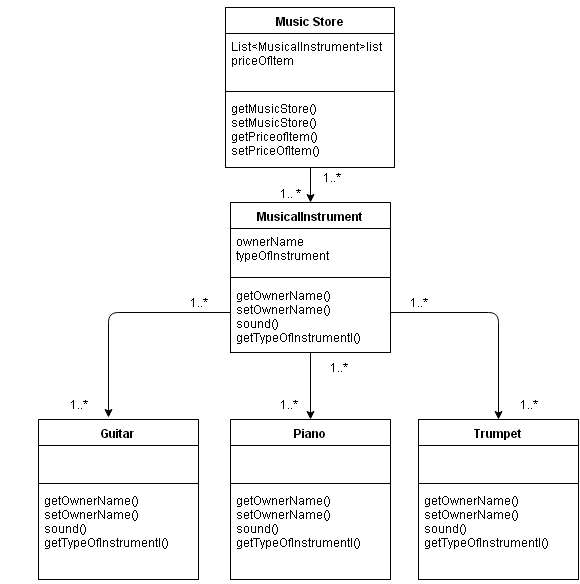

The diagram above was exported from draw.io. Its source (the exported page's mxGraphModel, read from the mxfile embedded in the PNG):
<mxGraphModel dx="1036" dy="732" grid="1" gridSize="10" guides="1" tooltips="1" connect="1" arrows="1" fold="1" page="1" pageScale="1" pageWidth="826" pageHeight="1169" background="none" math="0">
  <root>
    <mxCell id="0" />
    <mxCell id="1" parent="0" />
    <mxCell id="20" value="Piano" style="swimlane;html=1;fontStyle=1;align=center;verticalAlign=top;childLayout=stackLayout;horizontal=1;startSize=26;horizontalStack=0;resizeParent=1;resizeLast=0;collapsible=1;marginBottom=0;swimlaneFillColor=#ffffff;shadow=0;" parent="1" vertex="1">
      <mxGeometry x="342" y="482" width="160" height="160" as="geometry" />
    </mxCell>
    <mxCell id="21" value="&lt;div&gt;&lt;br&gt;&lt;/div&gt;" style="text;html=1;strokeColor=none;fillColor=none;align=left;verticalAlign=top;spacingLeft=4;spacingRight=4;whiteSpace=wrap;overflow=hidden;rotatable=0;points=[[0,0.5],[1,0.5]];portConstraint=eastwest;" parent="20" vertex="1">
      <mxGeometry y="26" width="160" height="34" as="geometry" />
    </mxCell>
    <mxCell id="22" value="" style="line;html=1;strokeWidth=1;fillColor=none;align=left;verticalAlign=middle;spacingTop=-1;spacingLeft=3;spacingRight=3;rotatable=0;labelPosition=right;points=[];portConstraint=eastwest;" parent="20" vertex="1">
      <mxGeometry y="60" width="160" height="8" as="geometry" />
    </mxCell>
    <mxCell id="23" value="&lt;span&gt;getOwnerName()&lt;/span&gt;&lt;div&gt;&lt;div&gt;setOwnerName()&lt;br&gt;&lt;div&gt;&lt;span&gt;sound()&lt;/span&gt;&lt;div&gt;getTypeOfInstrumentl()&lt;/div&gt;&lt;/div&gt;&lt;/div&gt;&lt;/div&gt;" style="text;html=1;strokeColor=none;fillColor=none;align=left;verticalAlign=top;spacingLeft=4;spacingRight=4;whiteSpace=wrap;overflow=hidden;rotatable=0;points=[[0,0.5],[1,0.5]];portConstraint=eastwest;" parent="20" vertex="1">
      <mxGeometry y="68" width="160" height="82" as="geometry" />
    </mxCell>
    <mxCell id="24" value="Trumpet" style="swimlane;html=1;fontStyle=1;align=center;verticalAlign=top;childLayout=stackLayout;horizontal=1;startSize=26;horizontalStack=0;resizeParent=1;resizeLast=0;collapsible=1;marginBottom=0;swimlaneFillColor=#ffffff;shadow=0;" parent="1" vertex="1">
      <mxGeometry x="530" y="482" width="160" height="160" as="geometry" />
    </mxCell>
    <mxCell id="25" value="&lt;div&gt;&lt;br&gt;&lt;/div&gt;" style="text;html=1;strokeColor=none;fillColor=none;align=left;verticalAlign=top;spacingLeft=4;spacingRight=4;whiteSpace=wrap;overflow=hidden;rotatable=0;points=[[0,0.5],[1,0.5]];portConstraint=eastwest;" parent="24" vertex="1">
      <mxGeometry y="26" width="160" height="34" as="geometry" />
    </mxCell>
    <mxCell id="26" value="" style="line;html=1;strokeWidth=1;fillColor=none;align=left;verticalAlign=middle;spacingTop=-1;spacingLeft=3;spacingRight=3;rotatable=0;labelPosition=right;points=[];portConstraint=eastwest;" parent="24" vertex="1">
      <mxGeometry y="60" width="160" height="8" as="geometry" />
    </mxCell>
    <mxCell id="27" value="&lt;span&gt;getOwnerName()&lt;/span&gt;&lt;div&gt;&lt;div&gt;setOwnerName()&lt;br&gt;&lt;div&gt;&lt;span&gt;sound()&lt;/span&gt;&lt;div&gt;getTypeOfInstrumentl()&lt;/div&gt;&lt;/div&gt;&lt;/div&gt;&lt;/div&gt;" style="text;html=1;strokeColor=none;fillColor=none;align=left;verticalAlign=top;spacingLeft=4;spacingRight=4;whiteSpace=wrap;overflow=hidden;rotatable=0;points=[[0,0.5],[1,0.5]];portConstraint=eastwest;" parent="24" vertex="1">
      <mxGeometry y="68" width="160" height="82" as="geometry" />
    </mxCell>
    <mxCell id="35" style="edgeStyle=orthogonalEdgeStyle;rounded=0;html=1;jettySize=auto;orthogonalLoop=1;endArrow=block;endFill=0;" parent="1" edge="1">
      <mxGeometry relative="1" as="geometry">
        <mxPoint x="420" y="412" as="targetPoint" />
        <mxPoint x="420" y="412" as="sourcePoint" />
      </mxGeometry>
    </mxCell>
    <mxCell id="28" value="Guitar" style="swimlane;html=1;fontStyle=1;align=center;verticalAlign=top;childLayout=stackLayout;horizontal=1;startSize=26;horizontalStack=0;resizeParent=1;resizeLast=0;collapsible=1;marginBottom=0;swimlaneFillColor=#ffffff;shadow=0;" parent="1" vertex="1">
      <mxGeometry x="150" y="482" width="160" height="160" as="geometry" />
    </mxCell>
    <mxCell id="29" value="&amp;nbsp;" style="text;html=1;strokeColor=none;fillColor=none;align=left;verticalAlign=top;spacingLeft=4;spacingRight=4;whiteSpace=wrap;overflow=hidden;rotatable=0;points=[[0,0.5],[1,0.5]];portConstraint=eastwest;" parent="28" vertex="1">
      <mxGeometry y="26" width="160" height="34" as="geometry" />
    </mxCell>
    <mxCell id="30" value="" style="line;html=1;strokeWidth=1;fillColor=none;align=left;verticalAlign=middle;spacingTop=-1;spacingLeft=3;spacingRight=3;rotatable=0;labelPosition=right;points=[];portConstraint=eastwest;" parent="28" vertex="1">
      <mxGeometry y="60" width="160" height="8" as="geometry" />
    </mxCell>
    <mxCell id="31" value="getOwnerName()&lt;div&gt;&lt;div&gt;setOwnerName()&lt;br&gt;&lt;div&gt;sound()&lt;div&gt;getTypeOfInstrumentl()&lt;/div&gt;&lt;/div&gt;&lt;/div&gt;&lt;/div&gt;" style="text;html=1;strokeColor=none;fillColor=none;align=left;verticalAlign=top;spacingLeft=4;spacingRight=4;whiteSpace=wrap;overflow=hidden;rotatable=0;points=[[0,0.5],[1,0.5]];portConstraint=eastwest;" parent="28" vertex="1">
      <mxGeometry y="68" width="160" height="92" as="geometry" />
    </mxCell>
    <mxCell id="43" value="&lt;font style=&quot;font-size: 12px&quot;&gt;1..*&lt;/font&gt;" style="text;html=1;strokeColor=none;fillColor=none;align=center;verticalAlign=middle;whiteSpace=wrap;overflow=hidden;shadow=0;" parent="1" vertex="1">
      <mxGeometry x="290" y="355" width="40" height="20" as="geometry" />
    </mxCell>
    <mxCell id="46" value="&lt;font style=&quot;font-size: 12px&quot;&gt;1..*&lt;/font&gt;" style="text;html=1;strokeColor=none;fillColor=none;align=center;verticalAlign=middle;whiteSpace=wrap;overflow=hidden;shadow=0;" parent="1" vertex="1">
      <mxGeometry x="510" y="355" width="40" height="20" as="geometry" />
    </mxCell>
    <mxCell id="49" value="&lt;font style=&quot;font-size: 12px&quot;&gt;1..*&lt;/font&gt;" style="text;html=1;strokeColor=none;fillColor=none;align=center;verticalAlign=middle;whiteSpace=wrap;overflow=hidden;shadow=0;rotation=0;direction=south;" parent="1" vertex="1">
      <mxGeometry x="385" y="457" width="30" height="20" as="geometry" />
    </mxCell>
    <mxCell id="89" style="edgeStyle=orthogonalEdgeStyle;rounded=1;html=1;exitX=0.5;exitY=1;entryX=0.5;entryY=0;jettySize=auto;orthogonalLoop=1;" edge="1" parent="1" source="51" target="85">
      <mxGeometry relative="1" as="geometry" />
    </mxCell>
    <mxCell id="51" value="Music Store" style="swimlane;html=1;fontStyle=1;align=center;verticalAlign=top;childLayout=stackLayout;horizontal=1;startSize=26;horizontalStack=0;resizeParent=1;resizeLast=0;collapsible=1;marginBottom=0;swimlaneFillColor=#ffffff;shadow=0;" parent="1" vertex="1">
      <mxGeometry x="337" y="70" width="169" height="160" as="geometry" />
    </mxCell>
    <mxCell id="52" value="List&amp;lt;&lt;span&gt;MusicalInstrument&lt;/span&gt;&amp;gt;list&lt;div&gt;priceOfItem&lt;/div&gt;" style="text;html=1;strokeColor=none;fillColor=none;align=left;verticalAlign=top;spacingLeft=4;spacingRight=4;whiteSpace=wrap;overflow=hidden;rotatable=0;points=[[0,0.5],[1,0.5]];portConstraint=eastwest;" parent="51" vertex="1">
      <mxGeometry y="26" width="169" height="54" as="geometry" />
    </mxCell>
    <mxCell id="53" value="" style="line;html=1;strokeWidth=1;fillColor=none;align=left;verticalAlign=middle;spacingTop=-1;spacingLeft=3;spacingRight=3;rotatable=0;labelPosition=right;points=[];portConstraint=eastwest;" parent="51" vertex="1">
      <mxGeometry y="80" width="169" height="8" as="geometry" />
    </mxCell>
    <mxCell id="67" value="&lt;div&gt;getMusicStore()&lt;/div&gt;&lt;div&gt;&lt;span&gt;setMusicStore()&lt;/span&gt;&lt;/div&gt;&lt;div&gt;getPriceofItem()&lt;/div&gt;&lt;div&gt;setPriceOfItem()&lt;/div&gt;&lt;div&gt;&lt;br&gt;&lt;/div&gt;" style="text;html=1;strokeColor=none;fillColor=none;align=left;verticalAlign=top;spacingLeft=4;spacingRight=4;whiteSpace=wrap;overflow=hidden;rotatable=0;points=[[0,0.5],[1,0.5]];portConstraint=eastwest;" parent="51" vertex="1">
      <mxGeometry y="88" width="169" height="62" as="geometry" />
    </mxCell>
    <mxCell id="58" value="&lt;font style=&quot;font-size: 12px&quot;&gt;1..*&lt;/font&gt;" style="text;html=1;strokeColor=none;fillColor=none;align=center;verticalAlign=middle;whiteSpace=wrap;overflow=hidden;shadow=0;" parent="1" vertex="1">
      <mxGeometry x="170" y="457" width="40" height="20" as="geometry" />
    </mxCell>
    <mxCell id="59" value="&lt;font style=&quot;font-size: 12px&quot;&gt;1..*&lt;/font&gt;" style="text;html=1;strokeColor=none;fillColor=none;align=center;verticalAlign=middle;whiteSpace=wrap;overflow=hidden;shadow=0;" parent="1" vertex="1">
      <mxGeometry x="620" y="457" width="40" height="20" as="geometry" />
    </mxCell>
    <mxCell id="60" value="&lt;font style=&quot;font-size: 12px&quot;&gt;1..*&lt;/font&gt;" style="text;html=1;strokeColor=none;fillColor=none;align=center;verticalAlign=middle;whiteSpace=wrap;overflow=hidden;shadow=0;rotation=0;" parent="1" vertex="1">
      <mxGeometry x="430" y="420" width="40" height="20" as="geometry" />
    </mxCell>
    <mxCell id="61" value="&lt;font style=&quot;font-size: 12px&quot;&gt;1..*&lt;/font&gt;" style="text;html=1;strokeColor=none;fillColor=none;align=center;verticalAlign=middle;whiteSpace=wrap;overflow=hidden;shadow=0;" parent="1" vertex="1">
      <mxGeometry x="423" y="230" width="40" height="20" as="geometry" />
    </mxCell>
    <mxCell id="62" value="&lt;font style=&quot;font-size: 12px&quot;&gt;1.. *&lt;/font&gt;" style="text;html=1;strokeColor=none;fillColor=none;align=center;verticalAlign=middle;whiteSpace=wrap;overflow=hidden;shadow=0;" parent="1" vertex="1">
      <mxGeometry x="381" y="246" width="40" height="20" as="geometry" />
    </mxCell>
    <mxCell id="68" style="edgeStyle=orthogonalEdgeStyle;rounded=0;html=1;exitX=0;exitY=0.25;entryX=0;entryY=0.25;startArrow=diamondThin;startFill=1;endArrow=none;endFill=0;jettySize=auto;orthogonalLoop=1;strokeWidth=1;" parent="1" source="49" target="49" edge="1">
      <mxGeometry relative="1" as="geometry" />
    </mxCell>
    <mxCell id="78" style="edgeStyle=orthogonalEdgeStyle;rounded=0;html=1;exitX=0.5;exitY=0;entryX=0.5;entryY=0;startArrow=diamondThin;startFill=1;endArrow=none;endFill=0;jettySize=auto;orthogonalLoop=1;strokeWidth=1;" parent="1" edge="1">
      <mxGeometry relative="1" as="geometry">
        <mxPoint x="120" y="337" as="sourcePoint" />
        <mxPoint x="120" y="337" as="targetPoint" />
      </mxGeometry>
    </mxCell>
    <mxCell id="84" style="edgeStyle=orthogonalEdgeStyle;rounded=0;html=1;exitX=0.5;exitY=0;entryX=0.5;entryY=0;startArrow=none;startFill=0;endArrow=diamondThin;endFill=1;jettySize=auto;orthogonalLoop=1;strokeWidth=1;" parent="1" edge="1">
      <mxGeometry relative="1" as="geometry">
        <mxPoint x="660" y="71" as="sourcePoint" />
        <mxPoint x="660" y="71" as="targetPoint" />
      </mxGeometry>
    </mxCell>
    <mxCell id="91" style="edgeStyle=orthogonalEdgeStyle;rounded=1;html=1;exitX=0.5;exitY=1;jettySize=auto;orthogonalLoop=1;" edge="1" parent="1" source="85" target="20">
      <mxGeometry relative="1" as="geometry" />
    </mxCell>
    <mxCell id="85" value="&lt;span&gt;MusicalInstrument&lt;/span&gt;" style="swimlane;html=1;fontStyle=1;align=center;verticalAlign=top;childLayout=stackLayout;horizontal=1;startSize=26;horizontalStack=0;resizeParent=1;resizeLast=0;collapsible=1;marginBottom=0;swimlaneFillColor=#ffffff;shadow=0;" parent="1" vertex="1">
      <mxGeometry x="342" y="265" width="160" height="150" as="geometry" />
    </mxCell>
    <mxCell id="86" value="&lt;span&gt;ownerName&lt;/span&gt;&lt;div&gt;typeOfInstrument&lt;/div&gt;" style="text;html=1;strokeColor=none;fillColor=none;align=left;verticalAlign=top;spacingLeft=4;spacingRight=4;whiteSpace=wrap;overflow=hidden;rotatable=0;points=[[0,0.5],[1,0.5]];portConstraint=eastwest;" parent="85" vertex="1">
      <mxGeometry y="26" width="160" height="44" as="geometry" />
    </mxCell>
    <mxCell id="87" value="" style="line;html=1;strokeWidth=1;fillColor=none;align=left;verticalAlign=middle;spacingTop=-1;spacingLeft=3;spacingRight=3;rotatable=0;labelPosition=right;points=[];portConstraint=eastwest;" parent="85" vertex="1">
      <mxGeometry y="70" width="160" height="10" as="geometry" />
    </mxCell>
    <mxCell id="88" value="&lt;span&gt;getOwnerName()&lt;/span&gt;&lt;div&gt;setOwnerName()&lt;br&gt;&lt;div&gt;sound()&lt;div&gt;getTypeOfInstrumentl()&lt;/div&gt;&lt;/div&gt;&lt;/div&gt;" style="text;html=1;strokeColor=none;fillColor=none;align=left;verticalAlign=top;spacingLeft=4;spacingRight=4;whiteSpace=wrap;overflow=hidden;rotatable=0;points=[[0,0.5],[1,0.5]];portConstraint=eastwest;" parent="85" vertex="1">
      <mxGeometry y="80" width="160" height="60" as="geometry" />
    </mxCell>
    <mxCell id="92" style="edgeStyle=orthogonalEdgeStyle;rounded=1;html=1;exitX=1;exitY=0.5;jettySize=auto;orthogonalLoop=1;" edge="1" parent="1" source="88" target="24">
      <mxGeometry relative="1" as="geometry" />
    </mxCell>
    <mxCell id="93" style="edgeStyle=orthogonalEdgeStyle;rounded=1;html=1;exitX=0;exitY=0.5;jettySize=auto;orthogonalLoop=1;" edge="1" parent="1" source="88">
      <mxGeometry relative="1" as="geometry">
        <mxPoint x="220" y="480" as="targetPoint" />
      </mxGeometry>
    </mxCell>
  </root>
</mxGraphModel>